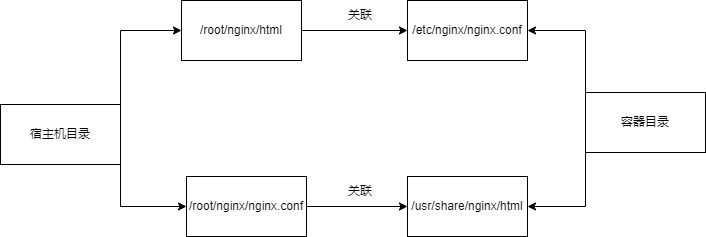

The diagram above was exported from draw.io. Its source (the exported page's mxGraphModel, read from the mxfile embedded in the PNG):
<mxGraphModel dx="1036" dy="606" grid="0" gridSize="10" guides="1" tooltips="1" connect="1" arrows="1" fold="1" page="0" pageScale="1" pageWidth="827" pageHeight="1169" math="0" shadow="0">
  <root>
    <mxCell id="0" />
    <mxCell id="1" parent="0" />
    <mxCell id="4Go_iaZ0HP_1zp3JmMKx-12" style="edgeStyle=orthogonalEdgeStyle;rounded=0;orthogonalLoop=1;jettySize=auto;html=1;exitX=0;exitY=0;exitDx=0;exitDy=0;entryX=1;entryY=0.5;entryDx=0;entryDy=0;" parent="1" source="4Go_iaZ0HP_1zp3JmMKx-2" target="4Go_iaZ0HP_1zp3JmMKx-10" edge="1">
      <mxGeometry relative="1" as="geometry" />
    </mxCell>
    <mxCell id="4Go_iaZ0HP_1zp3JmMKx-13" style="edgeStyle=orthogonalEdgeStyle;rounded=0;orthogonalLoop=1;jettySize=auto;html=1;exitX=0;exitY=1;exitDx=0;exitDy=0;entryX=1;entryY=0.5;entryDx=0;entryDy=0;" parent="1" source="4Go_iaZ0HP_1zp3JmMKx-2" target="4Go_iaZ0HP_1zp3JmMKx-11" edge="1">
      <mxGeometry relative="1" as="geometry" />
    </mxCell>
    <mxCell id="4Go_iaZ0HP_1zp3JmMKx-2" value="容器目录" style="rounded=0;whiteSpace=wrap;html=1;" parent="1" vertex="1">
      <mxGeometry x="594" y="233" width="120" height="60" as="geometry" />
    </mxCell>
    <mxCell id="4Go_iaZ0HP_1zp3JmMKx-7" value="" style="edgeStyle=orthogonalEdgeStyle;rounded=0;orthogonalLoop=1;jettySize=auto;html=1;exitX=1;exitY=0;exitDx=0;exitDy=0;" parent="1" source="4Go_iaZ0HP_1zp3JmMKx-3" edge="1">
      <mxGeometry relative="1" as="geometry">
        <mxPoint x="73" y="245" as="sourcePoint" />
        <mxPoint x="190" y="171" as="targetPoint" />
        <Array as="points">
          <mxPoint x="129" y="171" />
        </Array>
      </mxGeometry>
    </mxCell>
    <mxCell id="4Go_iaZ0HP_1zp3JmMKx-9" style="edgeStyle=orthogonalEdgeStyle;rounded=0;orthogonalLoop=1;jettySize=auto;html=1;exitX=1;exitY=1;exitDx=0;exitDy=0;entryX=0;entryY=0.5;entryDx=0;entryDy=0;" parent="1" source="4Go_iaZ0HP_1zp3JmMKx-3" target="4Go_iaZ0HP_1zp3JmMKx-8" edge="1">
      <mxGeometry relative="1" as="geometry" />
    </mxCell>
    <mxCell id="4Go_iaZ0HP_1zp3JmMKx-3" value="宿主机目录&lt;br style=&quot;border-color: var(--border-color);&quot;&gt;" style="rounded=0;whiteSpace=wrap;html=1;" parent="1" vertex="1">
      <mxGeometry x="9" y="245" width="120" height="60" as="geometry" />
    </mxCell>
    <mxCell id="4Go_iaZ0HP_1zp3JmMKx-6" value="/root/nginx/html" style="whiteSpace=wrap;html=1;rounded=0;" parent="1" vertex="1">
      <mxGeometry x="190" y="141" width="120" height="60" as="geometry" />
    </mxCell>
    <mxCell id="4Go_iaZ0HP_1zp3JmMKx-8" value="/root/nginx/nginx.conf" style="rounded=0;whiteSpace=wrap;html=1;" parent="1" vertex="1">
      <mxGeometry x="195" y="317" width="120" height="60" as="geometry" />
    </mxCell>
    <mxCell id="4Go_iaZ0HP_1zp3JmMKx-15" style="edgeStyle=orthogonalEdgeStyle;rounded=0;orthogonalLoop=1;jettySize=auto;html=1;exitX=1;exitY=0.5;exitDx=0;exitDy=0;entryX=0;entryY=0.5;entryDx=0;entryDy=0;" parent="1" source="4Go_iaZ0HP_1zp3JmMKx-6" target="4Go_iaZ0HP_1zp3JmMKx-10" edge="1">
      <mxGeometry relative="1" as="geometry" />
    </mxCell>
    <mxCell id="4Go_iaZ0HP_1zp3JmMKx-10" value="/etc/nginx/nginx.conf" style="rounded=0;whiteSpace=wrap;html=1;" parent="1" vertex="1">
      <mxGeometry x="416" y="141" width="120" height="60" as="geometry" />
    </mxCell>
    <mxCell id="4Go_iaZ0HP_1zp3JmMKx-18" style="edgeStyle=orthogonalEdgeStyle;rounded=0;orthogonalLoop=1;jettySize=auto;html=1;entryX=0;entryY=0.5;entryDx=0;entryDy=0;" parent="1" source="4Go_iaZ0HP_1zp3JmMKx-8" target="4Go_iaZ0HP_1zp3JmMKx-11" edge="1">
      <mxGeometry relative="1" as="geometry" />
    </mxCell>
    <mxCell id="4Go_iaZ0HP_1zp3JmMKx-11" value="/usr/share/nginx/html" style="rounded=0;whiteSpace=wrap;html=1;" parent="1" vertex="1">
      <mxGeometry x="416" y="317" width="120" height="60" as="geometry" />
    </mxCell>
    <mxCell id="4Go_iaZ0HP_1zp3JmMKx-16" value="关联" style="text;html=1;strokeColor=none;fillColor=none;align=center;verticalAlign=middle;whiteSpace=wrap;rounded=0;" parent="1" vertex="1">
      <mxGeometry x="339" y="141" width="60" height="30" as="geometry" />
    </mxCell>
    <mxCell id="4Go_iaZ0HP_1zp3JmMKx-17" value="关联" style="text;html=1;strokeColor=none;fillColor=none;align=center;verticalAlign=middle;whiteSpace=wrap;rounded=0;" parent="1" vertex="1">
      <mxGeometry x="339" y="317" width="60" height="30" as="geometry" />
    </mxCell>
  </root>
</mxGraphModel>